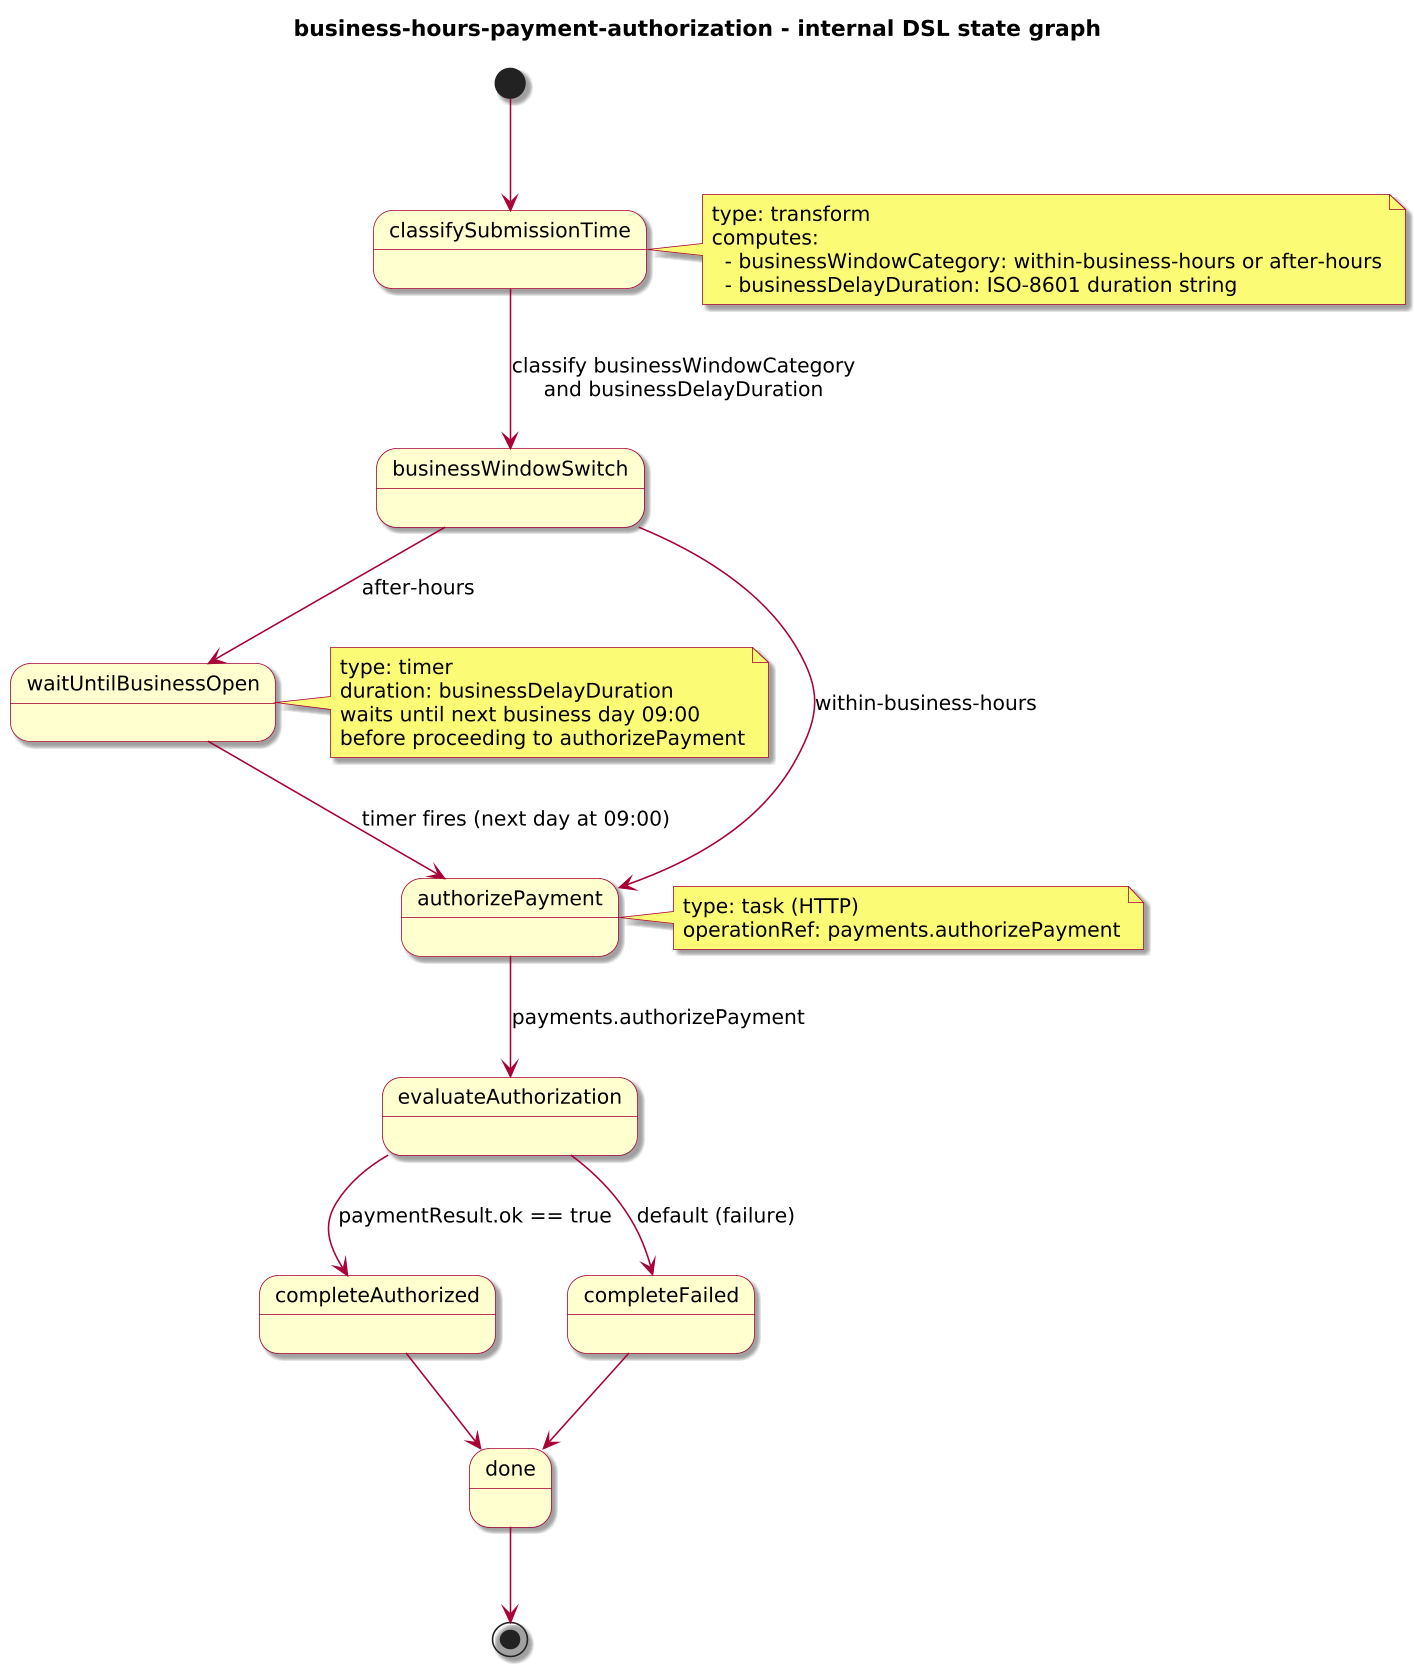

The diagram above was rendered by PlantUML. Its source (embedded in the PNG):
@startuml
!include journey-diagram-theme.puml
title business-hours-payment-authorization - internal DSL state graph

[*] --> classifySubmissionTime

state classifySubmissionTime
state businessWindowSwitch
state waitUntilBusinessOpen
state authorizePayment
state evaluateAuthorization
state completeAuthorized
state completeFailed
state done

classifySubmissionTime --> businessWindowSwitch : classify businessWindowCategory\nand businessDelayDuration

businessWindowSwitch --> authorizePayment : within-business-hours
businessWindowSwitch --> waitUntilBusinessOpen : after-hours

waitUntilBusinessOpen --> authorizePayment : timer fires (next day at 09:00)

authorizePayment --> evaluateAuthorization : payments.authorizePayment

evaluateAuthorization --> completeAuthorized : paymentResult.ok == true
evaluateAuthorization --> completeFailed : default (failure)

completeAuthorized --> done
completeFailed --> done

done --> [*]

note right of classifySubmissionTime
  type: transform
  computes:
    - businessWindowCategory: within-business-hours or after-hours
    - businessDelayDuration: ISO-8601 duration string
end note

note right of waitUntilBusinessOpen
  type: timer
  duration: businessDelayDuration
  waits until next business day 09:00
  before proceeding to authorizePayment
end note

note right of authorizePayment
  type: task (HTTP)
  operationRef: payments.authorizePayment
end note

@enduml